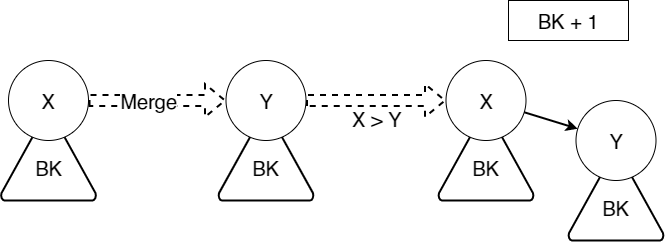

The diagram above was exported from draw.io. Its source (the exported page's mxGraphModel, read from the mxfile embedded in the PNG):
<mxGraphModel dx="1408" dy="851" grid="1" gridSize="10" guides="1" tooltips="1" connect="1" arrows="1" fold="1" page="1" pageScale="1" pageWidth="1169" pageHeight="827" math="0" shadow="0">
  <root>
    <mxCell id="DJPgz5E5z-FNhejZ_2zo-0" />
    <mxCell id="DJPgz5E5z-FNhejZ_2zo-1" parent="DJPgz5E5z-FNhejZ_2zo-0" />
    <mxCell id="DJPgz5E5z-FNhejZ_2zo-10" value="" style="group" vertex="1" connectable="0" parent="DJPgz5E5z-FNhejZ_2zo-1">
      <mxGeometry x="112.5" y="280" width="95" height="140" as="geometry" />
    </mxCell>
    <mxCell id="DJPgz5E5z-FNhejZ_2zo-9" value="&lt;br&gt;BK" style="strokeWidth=2;html=1;shape=mxgraph.flowchart.extract_or_measurement;whiteSpace=wrap;fontSize=20;" vertex="1" parent="DJPgz5E5z-FNhejZ_2zo-10">
      <mxGeometry y="50" width="95" height="90" as="geometry" />
    </mxCell>
    <mxCell id="DJPgz5E5z-FNhejZ_2zo-3" value="X" style="ellipse;whiteSpace=wrap;html=1;aspect=fixed;fontSize=20;" vertex="1" parent="DJPgz5E5z-FNhejZ_2zo-10">
      <mxGeometry x="7.5" width="80" height="80" as="geometry" />
    </mxCell>
    <mxCell id="DJPgz5E5z-FNhejZ_2zo-11" value="" style="group" vertex="1" connectable="0" parent="DJPgz5E5z-FNhejZ_2zo-1">
      <mxGeometry x="330" y="280" width="95" height="140" as="geometry" />
    </mxCell>
    <mxCell id="DJPgz5E5z-FNhejZ_2zo-12" value="&lt;br&gt;BK" style="strokeWidth=2;html=1;shape=mxgraph.flowchart.extract_or_measurement;whiteSpace=wrap;fontSize=20;" vertex="1" parent="DJPgz5E5z-FNhejZ_2zo-11">
      <mxGeometry y="50" width="95" height="90" as="geometry" />
    </mxCell>
    <mxCell id="DJPgz5E5z-FNhejZ_2zo-13" value="Y" style="ellipse;whiteSpace=wrap;html=1;aspect=fixed;fontSize=20;" vertex="1" parent="DJPgz5E5z-FNhejZ_2zo-11">
      <mxGeometry x="7.5" width="80" height="80" as="geometry" />
    </mxCell>
    <mxCell id="DJPgz5E5z-FNhejZ_2zo-14" value="Merge" style="edgeStyle=none;rounded=0;orthogonalLoop=1;jettySize=auto;html=1;dashed=1;fontSize=20;startArrow=none;startFill=0;endArrow=classic;endFill=1;strokeWidth=2;shape=flexArrow;" edge="1" parent="DJPgz5E5z-FNhejZ_2zo-1" source="DJPgz5E5z-FNhejZ_2zo-3" target="DJPgz5E5z-FNhejZ_2zo-13">
      <mxGeometry x="-0.1273" relative="1" as="geometry">
        <mxPoint as="offset" />
      </mxGeometry>
    </mxCell>
    <mxCell id="DJPgz5E5z-FNhejZ_2zo-15" value="X &amp;gt; Y" style="edgeStyle=none;shape=flexArrow;rounded=0;orthogonalLoop=1;jettySize=auto;html=1;dashed=1;fontSize=20;startArrow=none;startFill=0;endArrow=classic;endFill=1;strokeWidth=2;verticalAlign=top;" edge="1" parent="DJPgz5E5z-FNhejZ_2zo-1" source="DJPgz5E5z-FNhejZ_2zo-13" target="DJPgz5E5z-FNhejZ_2zo-18">
      <mxGeometry relative="1" as="geometry">
        <mxPoint x="590" y="320" as="targetPoint" />
      </mxGeometry>
    </mxCell>
    <mxCell id="DJPgz5E5z-FNhejZ_2zo-16" value="" style="group" vertex="1" connectable="0" parent="DJPgz5E5z-FNhejZ_2zo-1">
      <mxGeometry x="550" y="280" width="95" height="140" as="geometry" />
    </mxCell>
    <mxCell id="DJPgz5E5z-FNhejZ_2zo-17" value="&lt;br&gt;BK" style="strokeWidth=2;html=1;shape=mxgraph.flowchart.extract_or_measurement;whiteSpace=wrap;fontSize=20;" vertex="1" parent="DJPgz5E5z-FNhejZ_2zo-16">
      <mxGeometry y="50" width="95" height="90" as="geometry" />
    </mxCell>
    <mxCell id="DJPgz5E5z-FNhejZ_2zo-18" value="X" style="ellipse;whiteSpace=wrap;html=1;aspect=fixed;fontSize=20;" vertex="1" parent="DJPgz5E5z-FNhejZ_2zo-16">
      <mxGeometry x="7.5" width="80" height="80" as="geometry" />
    </mxCell>
    <mxCell id="DJPgz5E5z-FNhejZ_2zo-19" value="" style="group" vertex="1" connectable="0" parent="DJPgz5E5z-FNhejZ_2zo-1">
      <mxGeometry x="680" y="320" width="95" height="140" as="geometry" />
    </mxCell>
    <mxCell id="DJPgz5E5z-FNhejZ_2zo-20" value="&lt;br&gt;BK" style="strokeWidth=2;html=1;shape=mxgraph.flowchart.extract_or_measurement;whiteSpace=wrap;fontSize=20;" vertex="1" parent="DJPgz5E5z-FNhejZ_2zo-19">
      <mxGeometry y="50" width="95" height="90" as="geometry" />
    </mxCell>
    <mxCell id="DJPgz5E5z-FNhejZ_2zo-21" value="Y" style="ellipse;whiteSpace=wrap;html=1;aspect=fixed;fontSize=20;" vertex="1" parent="DJPgz5E5z-FNhejZ_2zo-19">
      <mxGeometry x="7.5" width="80" height="80" as="geometry" />
    </mxCell>
    <mxCell id="DJPgz5E5z-FNhejZ_2zo-22" style="edgeStyle=none;rounded=0;orthogonalLoop=1;jettySize=auto;html=1;fontSize=20;startArrow=none;startFill=0;endArrow=classic;endFill=1;strokeWidth=2;" edge="1" parent="DJPgz5E5z-FNhejZ_2zo-1" source="DJPgz5E5z-FNhejZ_2zo-18" target="DJPgz5E5z-FNhejZ_2zo-21">
      <mxGeometry relative="1" as="geometry" />
    </mxCell>
    <mxCell id="DJPgz5E5z-FNhejZ_2zo-23" value="BK + 1" style="rounded=0;whiteSpace=wrap;html=1;fontSize=20;" vertex="1" parent="DJPgz5E5z-FNhejZ_2zo-1">
      <mxGeometry x="620" y="220" width="120" height="40" as="geometry" />
    </mxCell>
  </root>
</mxGraphModel>